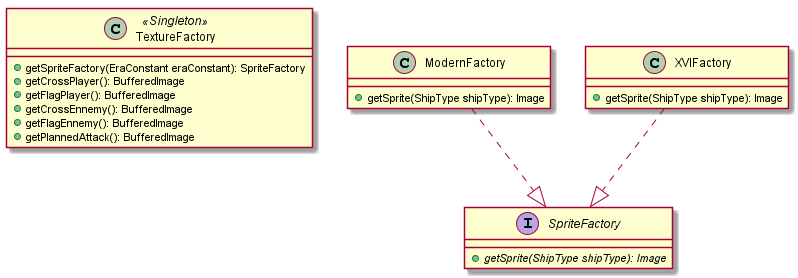

The diagram above was rendered by PlantUML. Its source (embedded in the PNG):
@startuml

class TextureFactory <<Singleton>>{
    + getSpriteFactory(EraConstant eraConstant): SpriteFactory
    + getCrossPlayer(): BufferedImage
    + getFlagPlayer(): BufferedImage 
    + getCrossEnnemy(): BufferedImage 
    + getFlagEnnemy(): BufferedImage 
    + getPlannedAttack(): BufferedImage 
}

interface SpriteFactory{
    + {abstract} getSprite(ShipType shipType): Image
}

class ModernFactory{
    + getSprite(ShipType shipType): Image
}

class XVIFactory{
    + getSprite(ShipType shipType): Image
}

ModernFactory ..|> SpriteFactory
XVIFactory ..|> SpriteFactory

@enduml